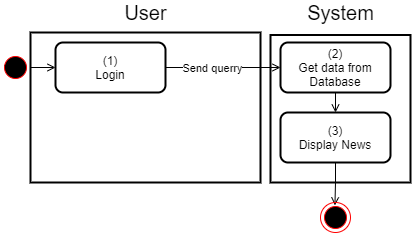

The diagram above was exported from draw.io. Its source (the exported page's mxGraphModel, read from the mxfile embedded in the PNG):
<mxGraphModel dx="920" dy="905" grid="1" gridSize="10" guides="1" tooltips="1" connect="1" arrows="1" fold="1" page="1" pageScale="1" pageWidth="850" pageHeight="1100" math="0" shadow="0">
  <root>
    <mxCell id="Hq6WmwVrrbN2FpNATSHC-0" />
    <mxCell id="Hq6WmwVrrbN2FpNATSHC-1" parent="Hq6WmwVrrbN2FpNATSHC-0" />
    <mxCell id="aNseM7RCHiHuAfmDBqsy-0" value="" style="rounded=0;whiteSpace=wrap;html=1;strokeWidth=2;" parent="Hq6WmwVrrbN2FpNATSHC-1" vertex="1">
      <mxGeometry x="510" y="332.5" width="140" height="147.5" as="geometry" />
    </mxCell>
    <mxCell id="aNseM7RCHiHuAfmDBqsy-1" value="" style="rounded=0;whiteSpace=wrap;html=1;strokeWidth=2;" parent="Hq6WmwVrrbN2FpNATSHC-1" vertex="1">
      <mxGeometry x="270" y="330" width="230" height="150" as="geometry" />
    </mxCell>
    <mxCell id="aNseM7RCHiHuAfmDBqsy-2" value="&lt;font style=&quot;font-size: 20px&quot;&gt;User&lt;/font&gt;" style="text;html=1;align=center;verticalAlign=middle;resizable=0;points=[];autosize=1;strokeColor=none;fillColor=none;" parent="Hq6WmwVrrbN2FpNATSHC-1" vertex="1">
      <mxGeometry x="355" y="300" width="60" height="20" as="geometry" />
    </mxCell>
    <mxCell id="aNseM7RCHiHuAfmDBqsy-3" value="&lt;font style=&quot;font-size: 20px&quot;&gt;System&lt;/font&gt;" style="text;html=1;align=center;verticalAlign=middle;resizable=0;points=[];autosize=1;strokeColor=none;fillColor=none;" parent="Hq6WmwVrrbN2FpNATSHC-1" vertex="1">
      <mxGeometry x="540" y="300" width="80" height="20" as="geometry" />
    </mxCell>
    <mxCell id="CqBk4gCBXeSosw0mGJLZ-0" style="edgeStyle=orthogonalEdgeStyle;rounded=0;orthogonalLoop=1;jettySize=auto;html=1;endArrow=open;endFill=0;" parent="Hq6WmwVrrbN2FpNATSHC-1" source="aNseM7RCHiHuAfmDBqsy-4" target="aNseM7RCHiHuAfmDBqsy-6" edge="1">
      <mxGeometry relative="1" as="geometry" />
    </mxCell>
    <mxCell id="aNseM7RCHiHuAfmDBqsy-4" value="v&amp;nbsp; &amp;nbsp; &amp;nbsp;" style="ellipse;html=1;shape=startState;fillColor=#000000;strokeColor=#ff0000;rounded=0;" parent="Hq6WmwVrrbN2FpNATSHC-1" vertex="1">
      <mxGeometry x="240" y="350" width="30" height="30" as="geometry" />
    </mxCell>
    <mxCell id="aNseM7RCHiHuAfmDBqsy-10" style="edgeStyle=orthogonalEdgeStyle;rounded=0;orthogonalLoop=1;jettySize=auto;html=1;endArrow=open;endFill=0;" parent="Hq6WmwVrrbN2FpNATSHC-1" source="aNseM7RCHiHuAfmDBqsy-6" target="aNseM7RCHiHuAfmDBqsy-8" edge="1">
      <mxGeometry relative="1" as="geometry" />
    </mxCell>
    <mxCell id="aNseM7RCHiHuAfmDBqsy-11" value="Send querry" style="edgeLabel;html=1;align=center;verticalAlign=middle;resizable=0;points=[];" parent="aNseM7RCHiHuAfmDBqsy-10" vertex="1" connectable="0">
      <mxGeometry x="-0.2576" y="-1" relative="1" as="geometry">
        <mxPoint x="3" y="-1" as="offset" />
      </mxGeometry>
    </mxCell>
    <mxCell id="aNseM7RCHiHuAfmDBqsy-6" value="(1)&lt;br&gt;Login" style="rounded=1;whiteSpace=wrap;html=1;strokeWidth=2;" parent="Hq6WmwVrrbN2FpNATSHC-1" vertex="1">
      <mxGeometry x="295" y="340" width="110" height="50" as="geometry" />
    </mxCell>
    <mxCell id="aNseM7RCHiHuAfmDBqsy-8" value="(2)&lt;br&gt;Get data from Database" style="rounded=1;whiteSpace=wrap;html=1;strokeWidth=2;" parent="Hq6WmwVrrbN2FpNATSHC-1" vertex="1">
      <mxGeometry x="520" y="340" width="110" height="50" as="geometry" />
    </mxCell>
    <mxCell id="aNseM7RCHiHuAfmDBqsy-16" style="edgeStyle=orthogonalEdgeStyle;rounded=0;orthogonalLoop=1;jettySize=auto;html=1;endArrow=open;endFill=0;entryX=0.481;entryY=0.096;entryDx=0;entryDy=0;entryPerimeter=0;" parent="Hq6WmwVrrbN2FpNATSHC-1" source="aNseM7RCHiHuAfmDBqsy-9" target="kP3tyxUnaEvuYlJgznUe-0" edge="1">
      <mxGeometry relative="1" as="geometry">
        <mxPoint x="575" y="500" as="targetPoint" />
        <Array as="points" />
      </mxGeometry>
    </mxCell>
    <mxCell id="aNseM7RCHiHuAfmDBqsy-9" value="(3)&lt;br&gt;Display News" style="rounded=1;whiteSpace=wrap;html=1;strokeWidth=2;" parent="Hq6WmwVrrbN2FpNATSHC-1" vertex="1">
      <mxGeometry x="520" y="410" width="110" height="50" as="geometry" />
    </mxCell>
    <mxCell id="cZLdEqE388p4V0JBufA3-2" value="" style="edgeStyle=orthogonalEdgeStyle;rounded=0;orthogonalLoop=1;jettySize=auto;html=1;endArrow=open;endFill=0;exitX=0.5;exitY=1;exitDx=0;exitDy=0;" parent="Hq6WmwVrrbN2FpNATSHC-1" source="aNseM7RCHiHuAfmDBqsy-8" edge="1">
      <mxGeometry relative="1" as="geometry">
        <mxPoint x="530" y="445" as="sourcePoint" />
        <mxPoint x="575" y="410" as="targetPoint" />
      </mxGeometry>
    </mxCell>
    <mxCell id="kP3tyxUnaEvuYlJgznUe-0" value="" style="ellipse;html=1;shape=endState;fillColor=#000000;strokeColor=#ff0000;" parent="Hq6WmwVrrbN2FpNATSHC-1" vertex="1">
      <mxGeometry x="560" y="500" width="30" height="30" as="geometry" />
    </mxCell>
  </root>
</mxGraphModel>